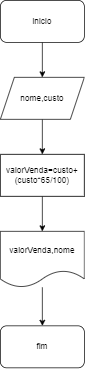

The diagram above was exported from draw.io. Its source (the exported page's mxGraphModel, read from the mxfile embedded in the PNG):
<mxGraphModel dx="1114" dy="584" grid="1" gridSize="10" guides="1" tooltips="1" connect="1" arrows="1" fold="1" page="1" pageScale="1" pageWidth="827" pageHeight="1169" math="0" shadow="0">
  <root>
    <mxCell id="0" />
    <mxCell id="1" parent="0" />
    <mxCell id="aY1MxgSa09Mgq46ipFSi-36" style="edgeStyle=orthogonalEdgeStyle;rounded=0;orthogonalLoop=1;jettySize=auto;html=1;exitX=0.5;exitY=1;exitDx=0;exitDy=0;" edge="1" parent="1" source="aY1MxgSa09Mgq46ipFSi-31" target="aY1MxgSa09Mgq46ipFSi-32">
      <mxGeometry relative="1" as="geometry" />
    </mxCell>
    <mxCell id="aY1MxgSa09Mgq46ipFSi-31" value="inicio" style="rounded=1;whiteSpace=wrap;html=1;" vertex="1" parent="1">
      <mxGeometry x="270" y="120" width="120" height="60" as="geometry" />
    </mxCell>
    <mxCell id="aY1MxgSa09Mgq46ipFSi-37" style="edgeStyle=orthogonalEdgeStyle;rounded=0;orthogonalLoop=1;jettySize=auto;html=1;exitX=0.5;exitY=1;exitDx=0;exitDy=0;entryX=0.5;entryY=0;entryDx=0;entryDy=0;" edge="1" parent="1" source="aY1MxgSa09Mgq46ipFSi-32" target="aY1MxgSa09Mgq46ipFSi-33">
      <mxGeometry relative="1" as="geometry" />
    </mxCell>
    <mxCell id="aY1MxgSa09Mgq46ipFSi-32" value="nome,custo" style="shape=parallelogram;perimeter=parallelogramPerimeter;whiteSpace=wrap;html=1;fixedSize=1;" vertex="1" parent="1">
      <mxGeometry x="270" y="230" width="120" height="60" as="geometry" />
    </mxCell>
    <mxCell id="aY1MxgSa09Mgq46ipFSi-38" style="edgeStyle=orthogonalEdgeStyle;rounded=0;orthogonalLoop=1;jettySize=auto;html=1;exitX=0.5;exitY=1;exitDx=0;exitDy=0;entryX=0.5;entryY=0;entryDx=0;entryDy=0;" edge="1" parent="1" source="aY1MxgSa09Mgq46ipFSi-33" target="aY1MxgSa09Mgq46ipFSi-34">
      <mxGeometry relative="1" as="geometry" />
    </mxCell>
    <mxCell id="aY1MxgSa09Mgq46ipFSi-33" value="valorVenda=custo+(custo*65/100)" style="rounded=0;whiteSpace=wrap;html=1;" vertex="1" parent="1">
      <mxGeometry x="270" y="340" width="120" height="60" as="geometry" />
    </mxCell>
    <mxCell id="aY1MxgSa09Mgq46ipFSi-39" style="edgeStyle=orthogonalEdgeStyle;rounded=0;orthogonalLoop=1;jettySize=auto;html=1;entryX=0.5;entryY=0;entryDx=0;entryDy=0;" edge="1" parent="1" source="aY1MxgSa09Mgq46ipFSi-34" target="aY1MxgSa09Mgq46ipFSi-35">
      <mxGeometry relative="1" as="geometry" />
    </mxCell>
    <mxCell id="aY1MxgSa09Mgq46ipFSi-34" value="valorVenda,nome" style="shape=document;whiteSpace=wrap;html=1;boundedLbl=1;" vertex="1" parent="1">
      <mxGeometry x="270" y="450" width="120" height="80" as="geometry" />
    </mxCell>
    <mxCell id="aY1MxgSa09Mgq46ipFSi-35" value="fim" style="rounded=1;whiteSpace=wrap;html=1;" vertex="1" parent="1">
      <mxGeometry x="270" y="585" width="120" height="60" as="geometry" />
    </mxCell>
  </root>
</mxGraphModel>